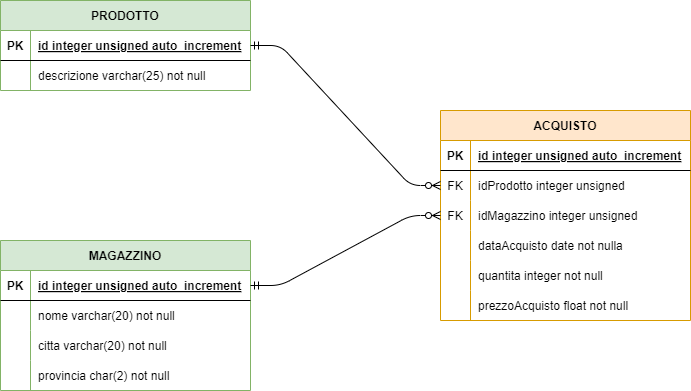

The diagram above was exported from draw.io. Its source (the exported page's mxGraphModel, read from the mxfile embedded in the PNG):
<mxGraphModel dx="1039" dy="713" grid="1" gridSize="10" guides="1" tooltips="1" connect="1" arrows="1" fold="1" page="1" pageScale="1" pageWidth="1169" pageHeight="827" math="0" shadow="0">
  <root>
    <mxCell id="0" />
    <mxCell id="1" parent="0" />
    <mxCell id="2" value="PRODOTTO" style="shape=table;startSize=30;container=1;collapsible=1;childLayout=tableLayout;fixedRows=1;rowLines=0;fontStyle=1;align=center;resizeLast=1;fillColor=#d5e8d4;strokeColor=#82b366;" parent="1" vertex="1">
      <mxGeometry x="40" y="40" width="250" height="90" as="geometry" />
    </mxCell>
    <mxCell id="3" value="" style="shape=tableRow;horizontal=0;startSize=0;swimlaneHead=0;swimlaneBody=0;fillColor=none;collapsible=0;dropTarget=0;points=[[0,0.5],[1,0.5]];portConstraint=eastwest;top=0;left=0;right=0;bottom=1;" parent="2" vertex="1">
      <mxGeometry y="30" width="250" height="30" as="geometry" />
    </mxCell>
    <mxCell id="4" value="PK" style="shape=partialRectangle;connectable=0;fillColor=none;top=0;left=0;bottom=0;right=0;fontStyle=1;overflow=hidden;" parent="3" vertex="1">
      <mxGeometry width="30" height="30" as="geometry">
        <mxRectangle width="30" height="30" as="alternateBounds" />
      </mxGeometry>
    </mxCell>
    <mxCell id="5" value="id integer unsigned auto_increment" style="shape=partialRectangle;connectable=0;fillColor=none;top=0;left=0;bottom=0;right=0;align=left;spacingLeft=6;fontStyle=5;overflow=hidden;" parent="3" vertex="1">
      <mxGeometry x="30" width="220" height="30" as="geometry">
        <mxRectangle width="220" height="30" as="alternateBounds" />
      </mxGeometry>
    </mxCell>
    <mxCell id="6" value="" style="shape=tableRow;horizontal=0;startSize=0;swimlaneHead=0;swimlaneBody=0;fillColor=none;collapsible=0;dropTarget=0;points=[[0,0.5],[1,0.5]];portConstraint=eastwest;top=0;left=0;right=0;bottom=0;" parent="2" vertex="1">
      <mxGeometry y="60" width="250" height="30" as="geometry" />
    </mxCell>
    <mxCell id="7" value="" style="shape=partialRectangle;connectable=0;fillColor=none;top=0;left=0;bottom=0;right=0;editable=1;overflow=hidden;" parent="6" vertex="1">
      <mxGeometry width="30" height="30" as="geometry">
        <mxRectangle width="30" height="30" as="alternateBounds" />
      </mxGeometry>
    </mxCell>
    <mxCell id="8" value="descrizione varchar(25) not null" style="shape=partialRectangle;connectable=0;fillColor=none;top=0;left=0;bottom=0;right=0;align=left;spacingLeft=6;overflow=hidden;" parent="6" vertex="1">
      <mxGeometry x="30" width="220" height="30" as="geometry">
        <mxRectangle width="220" height="30" as="alternateBounds" />
      </mxGeometry>
    </mxCell>
    <mxCell id="15" value="MAGAZZINO" style="shape=table;startSize=30;container=1;collapsible=1;childLayout=tableLayout;fixedRows=1;rowLines=0;fontStyle=1;align=center;resizeLast=1;fillColor=#d5e8d4;strokeColor=#82b366;" parent="1" vertex="1">
      <mxGeometry x="40" y="280" width="250" height="150" as="geometry" />
    </mxCell>
    <mxCell id="16" value="" style="shape=tableRow;horizontal=0;startSize=0;swimlaneHead=0;swimlaneBody=0;fillColor=none;collapsible=0;dropTarget=0;points=[[0,0.5],[1,0.5]];portConstraint=eastwest;top=0;left=0;right=0;bottom=1;" parent="15" vertex="1">
      <mxGeometry y="30" width="250" height="30" as="geometry" />
    </mxCell>
    <mxCell id="17" value="PK" style="shape=partialRectangle;connectable=0;fillColor=none;top=0;left=0;bottom=0;right=0;fontStyle=1;overflow=hidden;" parent="16" vertex="1">
      <mxGeometry width="30" height="30" as="geometry">
        <mxRectangle width="30" height="30" as="alternateBounds" />
      </mxGeometry>
    </mxCell>
    <mxCell id="18" value="id integer unsigned auto_increment" style="shape=partialRectangle;connectable=0;fillColor=none;top=0;left=0;bottom=0;right=0;align=left;spacingLeft=6;fontStyle=5;overflow=hidden;" parent="16" vertex="1">
      <mxGeometry x="30" width="220" height="30" as="geometry">
        <mxRectangle width="220" height="30" as="alternateBounds" />
      </mxGeometry>
    </mxCell>
    <mxCell id="19" value="" style="shape=tableRow;horizontal=0;startSize=0;swimlaneHead=0;swimlaneBody=0;fillColor=none;collapsible=0;dropTarget=0;points=[[0,0.5],[1,0.5]];portConstraint=eastwest;top=0;left=0;right=0;bottom=0;" parent="15" vertex="1">
      <mxGeometry y="60" width="250" height="30" as="geometry" />
    </mxCell>
    <mxCell id="20" value="" style="shape=partialRectangle;connectable=0;fillColor=none;top=0;left=0;bottom=0;right=0;editable=1;overflow=hidden;" parent="19" vertex="1">
      <mxGeometry width="30" height="30" as="geometry">
        <mxRectangle width="30" height="30" as="alternateBounds" />
      </mxGeometry>
    </mxCell>
    <mxCell id="21" value="nome varchar(20) not null" style="shape=partialRectangle;connectable=0;fillColor=none;top=0;left=0;bottom=0;right=0;align=left;spacingLeft=6;overflow=hidden;" parent="19" vertex="1">
      <mxGeometry x="30" width="220" height="30" as="geometry">
        <mxRectangle width="220" height="30" as="alternateBounds" />
      </mxGeometry>
    </mxCell>
    <mxCell id="22" value="" style="shape=tableRow;horizontal=0;startSize=0;swimlaneHead=0;swimlaneBody=0;fillColor=none;collapsible=0;dropTarget=0;points=[[0,0.5],[1,0.5]];portConstraint=eastwest;top=0;left=0;right=0;bottom=0;" parent="15" vertex="1">
      <mxGeometry y="90" width="250" height="30" as="geometry" />
    </mxCell>
    <mxCell id="23" value="" style="shape=partialRectangle;connectable=0;fillColor=none;top=0;left=0;bottom=0;right=0;editable=1;overflow=hidden;" parent="22" vertex="1">
      <mxGeometry width="30" height="30" as="geometry">
        <mxRectangle width="30" height="30" as="alternateBounds" />
      </mxGeometry>
    </mxCell>
    <mxCell id="24" value="citta varchar(20) not null" style="shape=partialRectangle;connectable=0;fillColor=none;top=0;left=0;bottom=0;right=0;align=left;spacingLeft=6;overflow=hidden;" parent="22" vertex="1">
      <mxGeometry x="30" width="220" height="30" as="geometry">
        <mxRectangle width="220" height="30" as="alternateBounds" />
      </mxGeometry>
    </mxCell>
    <mxCell id="25" value="" style="shape=tableRow;horizontal=0;startSize=0;swimlaneHead=0;swimlaneBody=0;fillColor=none;collapsible=0;dropTarget=0;points=[[0,0.5],[1,0.5]];portConstraint=eastwest;top=0;left=0;right=0;bottom=0;" parent="15" vertex="1">
      <mxGeometry y="120" width="250" height="30" as="geometry" />
    </mxCell>
    <mxCell id="26" value="" style="shape=partialRectangle;connectable=0;fillColor=none;top=0;left=0;bottom=0;right=0;editable=1;overflow=hidden;" parent="25" vertex="1">
      <mxGeometry width="30" height="30" as="geometry">
        <mxRectangle width="30" height="30" as="alternateBounds" />
      </mxGeometry>
    </mxCell>
    <mxCell id="27" value="provincia char(2) not null" style="shape=partialRectangle;connectable=0;fillColor=none;top=0;left=0;bottom=0;right=0;align=left;spacingLeft=6;overflow=hidden;" parent="25" vertex="1">
      <mxGeometry x="30" width="220" height="30" as="geometry">
        <mxRectangle width="220" height="30" as="alternateBounds" />
      </mxGeometry>
    </mxCell>
    <mxCell id="28" value="ACQUISTO" style="shape=table;startSize=30;container=1;collapsible=1;childLayout=tableLayout;fixedRows=1;rowLines=0;fontStyle=1;align=center;resizeLast=1;fillColor=#ffe6cc;strokeColor=#d79b00;" parent="1" vertex="1">
      <mxGeometry x="480" y="150" width="250" height="210" as="geometry" />
    </mxCell>
    <mxCell id="29" value="" style="shape=tableRow;horizontal=0;startSize=0;swimlaneHead=0;swimlaneBody=0;fillColor=none;collapsible=0;dropTarget=0;points=[[0,0.5],[1,0.5]];portConstraint=eastwest;top=0;left=0;right=0;bottom=1;" parent="28" vertex="1">
      <mxGeometry y="30" width="250" height="30" as="geometry" />
    </mxCell>
    <mxCell id="30" value="PK" style="shape=partialRectangle;connectable=0;fillColor=none;top=0;left=0;bottom=0;right=0;fontStyle=1;overflow=hidden;" parent="29" vertex="1">
      <mxGeometry width="30" height="30" as="geometry">
        <mxRectangle width="30" height="30" as="alternateBounds" />
      </mxGeometry>
    </mxCell>
    <mxCell id="31" value="id integer unsigned auto_increment" style="shape=partialRectangle;connectable=0;fillColor=none;top=0;left=0;bottom=0;right=0;align=left;spacingLeft=6;fontStyle=5;overflow=hidden;" parent="29" vertex="1">
      <mxGeometry x="30" width="220" height="30" as="geometry">
        <mxRectangle width="220" height="30" as="alternateBounds" />
      </mxGeometry>
    </mxCell>
    <mxCell id="41" value="" style="shape=tableRow;horizontal=0;startSize=0;swimlaneHead=0;swimlaneBody=0;fillColor=none;collapsible=0;dropTarget=0;points=[[0,0.5],[1,0.5]];portConstraint=eastwest;top=0;left=0;right=0;bottom=0;" parent="28" vertex="1">
      <mxGeometry y="60" width="250" height="30" as="geometry" />
    </mxCell>
    <mxCell id="42" value="FK" style="shape=partialRectangle;connectable=0;fillColor=none;top=0;left=0;bottom=0;right=0;fontStyle=0;overflow=hidden;" parent="41" vertex="1">
      <mxGeometry width="30" height="30" as="geometry">
        <mxRectangle width="30" height="30" as="alternateBounds" />
      </mxGeometry>
    </mxCell>
    <mxCell id="43" value="idProdotto integer unsigned" style="shape=partialRectangle;connectable=0;fillColor=none;top=0;left=0;bottom=0;right=0;align=left;spacingLeft=6;fontStyle=0;overflow=hidden;" parent="41" vertex="1">
      <mxGeometry x="30" width="220" height="30" as="geometry">
        <mxRectangle width="220" height="30" as="alternateBounds" />
      </mxGeometry>
    </mxCell>
    <mxCell id="44" value="" style="shape=tableRow;horizontal=0;startSize=0;swimlaneHead=0;swimlaneBody=0;fillColor=none;collapsible=0;dropTarget=0;points=[[0,0.5],[1,0.5]];portConstraint=eastwest;top=0;left=0;right=0;bottom=0;" parent="28" vertex="1">
      <mxGeometry y="90" width="250" height="30" as="geometry" />
    </mxCell>
    <mxCell id="45" value="FK" style="shape=partialRectangle;connectable=0;fillColor=none;top=0;left=0;bottom=0;right=0;fontStyle=0;overflow=hidden;" parent="44" vertex="1">
      <mxGeometry width="30" height="30" as="geometry">
        <mxRectangle width="30" height="30" as="alternateBounds" />
      </mxGeometry>
    </mxCell>
    <mxCell id="46" value="idMagazzino integer unsigned" style="shape=partialRectangle;connectable=0;fillColor=none;top=0;left=0;bottom=0;right=0;align=left;spacingLeft=6;fontStyle=0;overflow=hidden;" parent="44" vertex="1">
      <mxGeometry x="30" width="220" height="30" as="geometry">
        <mxRectangle width="220" height="30" as="alternateBounds" />
      </mxGeometry>
    </mxCell>
    <mxCell id="35" value="" style="shape=tableRow;horizontal=0;startSize=0;swimlaneHead=0;swimlaneBody=0;fillColor=none;collapsible=0;dropTarget=0;points=[[0,0.5],[1,0.5]];portConstraint=eastwest;top=0;left=0;right=0;bottom=0;" parent="28" vertex="1">
      <mxGeometry y="120" width="250" height="30" as="geometry" />
    </mxCell>
    <mxCell id="36" value="" style="shape=partialRectangle;connectable=0;fillColor=none;top=0;left=0;bottom=0;right=0;editable=1;overflow=hidden;" parent="35" vertex="1">
      <mxGeometry width="30" height="30" as="geometry">
        <mxRectangle width="30" height="30" as="alternateBounds" />
      </mxGeometry>
    </mxCell>
    <mxCell id="37" value="dataAcquisto date not nulla" style="shape=partialRectangle;connectable=0;fillColor=none;top=0;left=0;bottom=0;right=0;align=left;spacingLeft=6;overflow=hidden;" parent="35" vertex="1">
      <mxGeometry x="30" width="220" height="30" as="geometry">
        <mxRectangle width="220" height="30" as="alternateBounds" />
      </mxGeometry>
    </mxCell>
    <mxCell id="38" value="" style="shape=tableRow;horizontal=0;startSize=0;swimlaneHead=0;swimlaneBody=0;fillColor=none;collapsible=0;dropTarget=0;points=[[0,0.5],[1,0.5]];portConstraint=eastwest;top=0;left=0;right=0;bottom=0;" parent="28" vertex="1">
      <mxGeometry y="150" width="250" height="30" as="geometry" />
    </mxCell>
    <mxCell id="39" value="" style="shape=partialRectangle;connectable=0;fillColor=none;top=0;left=0;bottom=0;right=0;editable=1;overflow=hidden;" parent="38" vertex="1">
      <mxGeometry width="30" height="30" as="geometry">
        <mxRectangle width="30" height="30" as="alternateBounds" />
      </mxGeometry>
    </mxCell>
    <mxCell id="40" value="quantita integer not null" style="shape=partialRectangle;connectable=0;fillColor=none;top=0;left=0;bottom=0;right=0;align=left;spacingLeft=6;overflow=hidden;" parent="38" vertex="1">
      <mxGeometry x="30" width="220" height="30" as="geometry">
        <mxRectangle width="220" height="30" as="alternateBounds" />
      </mxGeometry>
    </mxCell>
    <mxCell id="47" value="" style="shape=tableRow;horizontal=0;startSize=0;swimlaneHead=0;swimlaneBody=0;fillColor=none;collapsible=0;dropTarget=0;points=[[0,0.5],[1,0.5]];portConstraint=eastwest;top=0;left=0;right=0;bottom=0;" parent="28" vertex="1">
      <mxGeometry y="180" width="250" height="30" as="geometry" />
    </mxCell>
    <mxCell id="48" value="" style="shape=partialRectangle;connectable=0;fillColor=none;top=0;left=0;bottom=0;right=0;editable=1;overflow=hidden;" parent="47" vertex="1">
      <mxGeometry width="30" height="30" as="geometry">
        <mxRectangle width="30" height="30" as="alternateBounds" />
      </mxGeometry>
    </mxCell>
    <mxCell id="49" value="prezzoAcquisto float not null" style="shape=partialRectangle;connectable=0;fillColor=none;top=0;left=0;bottom=0;right=0;align=left;spacingLeft=6;overflow=hidden;" parent="47" vertex="1">
      <mxGeometry x="30" width="220" height="30" as="geometry">
        <mxRectangle width="220" height="30" as="alternateBounds" />
      </mxGeometry>
    </mxCell>
    <mxCell id="53" value="" style="edgeStyle=entityRelationEdgeStyle;fontSize=12;html=1;endArrow=ERzeroToMany;startArrow=ERmandOne;exitX=1;exitY=0.5;exitDx=0;exitDy=0;entryX=0;entryY=0.5;entryDx=0;entryDy=0;" parent="1" source="3" target="41" edge="1">
      <mxGeometry width="100" height="100" relative="1" as="geometry">
        <mxPoint x="420" y="140" as="sourcePoint" />
        <mxPoint x="520" y="40" as="targetPoint" />
      </mxGeometry>
    </mxCell>
    <mxCell id="54" value="" style="edgeStyle=entityRelationEdgeStyle;fontSize=12;html=1;endArrow=ERzeroToMany;startArrow=ERmandOne;exitX=1;exitY=0.5;exitDx=0;exitDy=0;entryX=0;entryY=0.5;entryDx=0;entryDy=0;" parent="1" source="16" target="44" edge="1">
      <mxGeometry width="100" height="100" relative="1" as="geometry">
        <mxPoint x="380" y="490" as="sourcePoint" />
        <mxPoint x="480" y="390" as="targetPoint" />
      </mxGeometry>
    </mxCell>
  </root>
</mxGraphModel>